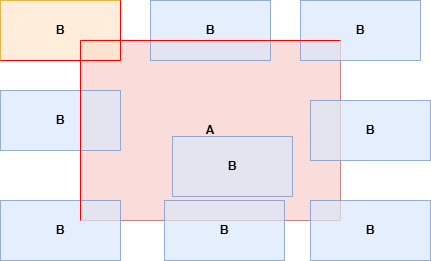

The diagram above was exported from draw.io. Its source (the exported page's mxGraphModel, read from the mxfile embedded in the PNG):
<mxGraphModel dx="1062" dy="617" grid="1" gridSize="10" guides="1" tooltips="1" connect="1" arrows="1" fold="1" page="1" pageScale="1" pageWidth="827" pageHeight="1169" math="0" shadow="0">
  <root>
    <mxCell id="0" />
    <mxCell id="1" parent="0" />
    <mxCell id="dPjeoMe1QoQLOXdYW87g-1" value="&lt;b&gt;A&lt;/b&gt;" style="rounded=0;whiteSpace=wrap;html=1;fillColor=#f8cecc;strokeColor=#b85450;opacity=70;" vertex="1" parent="1">
      <mxGeometry x="270" y="340" width="260" height="180" as="geometry" />
    </mxCell>
    <mxCell id="dPjeoMe1QoQLOXdYW87g-2" value="&lt;b&gt;B&lt;/b&gt;" style="rounded=0;whiteSpace=wrap;html=1;fillColor=#dae8fc;strokeColor=#6c8ebf;opacity=70;" vertex="1" parent="1">
      <mxGeometry x="490" y="300" width="120" height="60" as="geometry" />
    </mxCell>
    <mxCell id="dPjeoMe1QoQLOXdYW87g-3" value="&lt;b&gt;B&lt;/b&gt;" style="rounded=0;whiteSpace=wrap;html=1;fillColor=#dae8fc;strokeColor=#6c8ebf;opacity=70;" vertex="1" parent="1">
      <mxGeometry x="500" y="500" width="120" height="60" as="geometry" />
    </mxCell>
    <mxCell id="dPjeoMe1QoQLOXdYW87g-4" value="&lt;b&gt;B&lt;/b&gt;" style="rounded=0;whiteSpace=wrap;html=1;fillColor=#dae8fc;strokeColor=#6c8ebf;opacity=70;" vertex="1" parent="1">
      <mxGeometry x="190" y="500" width="120" height="60" as="geometry" />
    </mxCell>
    <mxCell id="dPjeoMe1QoQLOXdYW87g-5" value="&lt;b&gt;B&lt;/b&gt;" style="rounded=0;whiteSpace=wrap;html=1;fillColor=#ffe6cc;strokeColor=#d79b00;opacity=70;" vertex="1" parent="1">
      <mxGeometry x="190" y="300" width="120" height="60" as="geometry" />
    </mxCell>
    <mxCell id="dPjeoMe1QoQLOXdYW87g-6" value="&lt;b&gt;B&lt;/b&gt;" style="rounded=0;whiteSpace=wrap;html=1;fillColor=#dae8fc;strokeColor=#6c8ebf;opacity=70;" vertex="1" parent="1">
      <mxGeometry x="362" y="436" width="120" height="60" as="geometry" />
    </mxCell>
    <mxCell id="dPjeoMe1QoQLOXdYW87g-7" value="&lt;b&gt;B&lt;/b&gt;" style="rounded=0;whiteSpace=wrap;html=1;fillColor=#dae8fc;strokeColor=#6c8ebf;opacity=70;" vertex="1" parent="1">
      <mxGeometry x="340" y="300" width="120" height="60" as="geometry" />
    </mxCell>
    <mxCell id="dPjeoMe1QoQLOXdYW87g-8" value="&lt;b&gt;B&lt;/b&gt;" style="rounded=0;whiteSpace=wrap;html=1;fillColor=#dae8fc;strokeColor=#6c8ebf;opacity=70;" vertex="1" parent="1">
      <mxGeometry x="190" y="390" width="120" height="60" as="geometry" />
    </mxCell>
    <mxCell id="dPjeoMe1QoQLOXdYW87g-9" value="&lt;b&gt;B&lt;/b&gt;" style="rounded=0;whiteSpace=wrap;html=1;fillColor=#dae8fc;strokeColor=#6c8ebf;opacity=70;" vertex="1" parent="1">
      <mxGeometry x="354" y="500" width="120" height="60" as="geometry" />
    </mxCell>
    <mxCell id="dPjeoMe1QoQLOXdYW87g-10" value="&lt;b&gt;B&lt;/b&gt;" style="rounded=0;whiteSpace=wrap;html=1;fillColor=#dae8fc;strokeColor=#6c8ebf;opacity=70;" vertex="1" parent="1">
      <mxGeometry x="500" y="400" width="120" height="60" as="geometry" />
    </mxCell>
    <mxCell id="dPjeoMe1QoQLOXdYW87g-14" value="" style="endArrow=none;html=1;rounded=0;exitX=0;exitY=1;exitDx=0;exitDy=0;entryX=1;entryY=1;entryDx=0;entryDy=0;strokeColor=#FF0000;" edge="1" parent="1" source="dPjeoMe1QoQLOXdYW87g-5" target="dPjeoMe1QoQLOXdYW87g-5">
      <mxGeometry width="50" height="50" relative="1" as="geometry">
        <mxPoint x="250" y="370" as="sourcePoint" />
        <mxPoint x="300" y="320" as="targetPoint" />
      </mxGeometry>
    </mxCell>
    <mxCell id="dPjeoMe1QoQLOXdYW87g-15" value="" style="endArrow=none;html=1;rounded=0;exitX=1;exitY=0;exitDx=0;exitDy=0;entryX=1;entryY=1;entryDx=0;entryDy=0;strokeColor=#FF0000;" edge="1" parent="1" source="dPjeoMe1QoQLOXdYW87g-5" target="dPjeoMe1QoQLOXdYW87g-5">
      <mxGeometry width="50" height="50" relative="1" as="geometry">
        <mxPoint x="200" y="370" as="sourcePoint" />
        <mxPoint x="320" y="370" as="targetPoint" />
      </mxGeometry>
    </mxCell>
    <mxCell id="dPjeoMe1QoQLOXdYW87g-16" value="" style="endArrow=none;html=1;rounded=0;exitX=1;exitY=0;exitDx=0;exitDy=0;entryX=0;entryY=1;entryDx=0;entryDy=0;strokeColor=#FF0000;" edge="1" parent="1" target="dPjeoMe1QoQLOXdYW87g-1">
      <mxGeometry width="50" height="50" relative="1" as="geometry">
        <mxPoint x="270" y="340" as="sourcePoint" />
        <mxPoint x="270" y="400" as="targetPoint" />
      </mxGeometry>
    </mxCell>
    <mxCell id="dPjeoMe1QoQLOXdYW87g-18" value="" style="endArrow=none;html=1;rounded=0;exitX=1;exitY=0;exitDx=0;exitDy=0;strokeColor=#FF0000;" edge="1" parent="1" source="dPjeoMe1QoQLOXdYW87g-1">
      <mxGeometry width="50" height="50" relative="1" as="geometry">
        <mxPoint x="280" y="350" as="sourcePoint" />
        <mxPoint x="270" y="340" as="targetPoint" />
      </mxGeometry>
    </mxCell>
  </root>
</mxGraphModel>